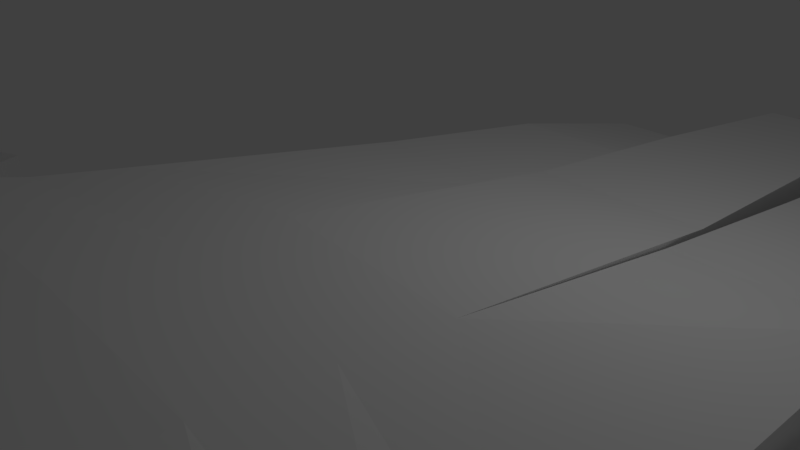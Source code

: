 # Source: Hand.blend  (saved by Blender 2.79.0; exported with 4.5.12 LTS)
import bpy
from mathutils import Matrix  # noqa: F401  (used for matrix-valued properties, if any)

bpy.ops.wm.read_factory_settings(use_empty=True)
scene = bpy.context.scene
scene.name = 'Scene'

# ---- collections
col_collection_1 = bpy.data.collections.new('Collection 1'); scene.collection.children.link(col_collection_1)

# ---- materials (node trees are filled in below, after node groups)
mat_material = bpy.data.materials.new('Material')
mat_material.alpha_threshold = 0.0
mat_material.use_transparent_shadow = False
mat_material.roughness = 0.5
mat_material.line_color = (0.0, 0.0, 0.0, 1.0)

# ---- material node trees

# ---- world
world_world = bpy.data.worlds.new('World'); scene.world = world_world
world_world.color = (0.05088, 0.05088, 0.05088)
world_world.use_sun_shadow = False
world_world.sun_shadow_jitter_overblur = 0.0
world_world.cycles.sampling_method = 'MANUAL'

# ---- cameras
cam_camera = bpy.data.cameras.new('Camera')
cam_camera.clip_end = 100.0
cam_camera.lens = 35.0
cam_camera.sensor_width = 32.0
cam_camera.sensor_height = 18.0
cam_camera.ortho_scale = 7.314
cam_camera.dof.focus_distance = 0.0
cam_camera.dof.aperture_fstop = 128.0

# ---- lights
light_lamp = bpy.data.lights.new('Lamp', 'POINT')
light_lamp.transmission_factor = 0.0
light_lamp.cutoff_distance = 30.0
light_lamp.energy = 100.0
light_lamp.shadow_buffer_clip_start = 1.001
light_lamp.shadow_soft_size = 0.1
light_lamp.shadow_maximum_resolution = 0.006
light_lamp.use_absolute_resolution = True

# ---- meshes
me_cube = bpy.data.meshes.new('Cube')
me_cube.from_pydata([(3.732, -1.931, -0.3258), (2.98, -5.967, -0.459), (0.2123, -5.877, -0.459), (-1.789, -1.997, -0.6012), (3.732, -1.931, 0.6929), (2.98, -5.967, 1.082), (0.2123, -5.877, 1.082), (-0.5376, -1.224, 0.7654), (0.5232, -0.949, -0.4088), (0.9945, -5.902, -0.459), (0.5232, -0.949, 0.7654), (0.9945, -5.902, 1.082), (1.697, -1.044, -0.4088), (1.782, -5.928, -0.459), (1.697, -1.044, 0.7849), (1.782, -5.928, 1.082), (2.743, -1.931, -0.3258), (2.432, -5.949, -0.459), (2.743, -1.931, 0.6929), (2.432, -5.949, 1.082), (0.5029, 2.872, -0.3413), (-0.09317, 2.872, -0.3413), (-0.09317, 2.872, 0.1088), (0.5029, 2.872, 0.1088), (1.428, 3.564, -0.2876), (0.7937, 3.564, -0.2876), (1.428, 3.564, 0.26), (0.7937, 3.564, 0.26), (2.483, 2.991, -0.3628), (1.749, 2.991, -0.3628), (2.483, 2.991, 0.222), (1.749, 2.991, 0.222), (3.655, 1.51, -0.4515), (3.655, 1.51, 0.1308), (3.073, 1.51, -0.4515), (3.073, 1.51, 0.1308), (-0.4932, -5.854, -0.459), (-2.574, -2.608, -0.6012), (-0.4932, -5.854, 1.082), (-2.574, -2.608, 0.4035), (3.613, -3.318, -0.5651), (-1.193, -3.246, -0.5134), (3.613, -3.318, 0.9775), (-1.193, -3.246, 0.9259), (0.5391, -3.318, 0.9775), (0.5391, -3.318, -0.5651), (1.758, -3.318, -0.5651), (1.758, -3.318, 0.9775), (2.765, -3.318, 0.9775), (2.765, -3.318, -0.5651), (-1.956, -4.265, -0.5134), (-1.956, -4.265, 0.9259), (-2.579, -1.086, -0.5796), (-2.579, -1.086, 0.1967), (-3.094, -1.32, -0.5796), (-3.094, -1.32, 0.1967), (0.5232, 0.628, 0.4393), (-0.4733, 0.628, 0.4393), (-0.4733, 0.628, -0.4303), (0.5232, 0.628, -0.4303), (0.5232, 1.875, 0.3007), (0.5232, 1.875, -0.4685), (-0.308, 1.875, 0.3007), (-0.308, 1.875, -0.4685), (2.705, 0.5436, 0.4813), (1.655, 0.5436, 0.4813), (1.655, 0.5436, -0.4088), (2.705, 0.5436, -0.4088), (2.667, 1.748, 0.3764), (1.736, 1.748, -0.3003), (1.736, 1.748, 0.3764), (2.667, 1.748, -0.3003), (0.5409, 0.9638, 0.4369), (0.5409, 0.9638, -0.3715), (1.629, 0.9638, -0.3715), (1.629, 0.9638, 0.4369), (0.6346, 2.312, 0.3428), (1.591, 2.312, -0.2596), (0.6346, 2.312, -0.2596), (1.591, 2.312, 0.3428), (3.796, -0.5389, 0.4291), (2.812, -0.5389, 0.4291), (2.812, -0.5389, -0.3903), (3.796, -0.5389, -0.3903), (3.828, 0.3228, 0.254), (2.941, 0.3228, -0.4088), (2.941, 0.3228, 0.254), (3.828, 0.3228, -0.4088), (-0.5376, -1.224, -0.4088), (-1.789, -1.997, 0.4035), (3.446, -4.439, -0.5301), (3.446, -4.439, 1.045), (0.7485, -4.405, 1.045), (1.818, -4.419, 1.045), (2.702, -4.43, 1.045), (-0.4897, -4.309, -0.5301), (-0.4897, -4.309, 1.045), (0.7485, -4.405, -0.5301), (1.818, -4.419, -0.5301), (2.702, -4.43, -0.5301), (-1.496, -4.62, -0.5301), (-1.496, -4.62, 1.045), (0.5539, -2.126, -0.4991), (1.669, -2.173, -0.4991), (2.78, -2.617, -0.4576), (3.734, -2.617, -0.4576), (3.734, -2.617, 0.8679), (0.5539, -2.126, 0.9041), (1.669, -2.173, 0.9139), (2.78, -2.617, 0.8679), (-0.8035, -2.177, -0.4991), (-0.8035, -2.177, 0.9041), (0.5386, -1.537, -0.4539), (1.683, -1.609, -0.4539), (2.762, -2.274, -0.3917), (-0.5968, -1.7, -0.4539), (-0.5968, -1.7, 0.8348), (3.733, -2.274, -0.3917), (3.733, -2.274, 0.7804), (0.5386, -1.537, 0.8348), (1.683, -1.609, 0.8494), (2.762, -2.274, 0.7804), (3.713, -2.959, -0.5235), (3.713, -2.959, 0.9128), (0.5386, -2.714, 0.9309), (1.724, -2.738, 0.9358), (2.799, -2.959, 0.9128), (0.5386, -2.714, -0.5443), (1.724, -2.738, -0.5443), (2.799, -2.959, -0.5235), (-1.068, -2.654, -0.5443), (-1.068, -2.654, 0.9309), (-1.415, -2.94, -0.5664), (-1.415, -2.94, 0.6729), (-2.351, -3.481, -0.5664), (-2.351, -3.481, 0.6729)], [], [(97, 9, 2, 95), (92, 96, 6, 11), (90, 91, 5, 1), (9, 11, 6, 2), (2, 6, 38, 36), (62, 60, 23, 22), (78, 76, 27, 25), (13, 15, 11, 9), (93, 92, 11, 15), (98, 13, 9, 97), (99, 17, 13, 98), (94, 93, 15, 19), (17, 19, 15, 13), (70, 68, 30, 31), (86, 84, 33, 35), (1, 5, 19, 17), (91, 94, 19, 5), (90, 1, 17, 99), (23, 20, 21, 22), (63, 62, 22, 21), (60, 61, 20, 23), (61, 63, 21, 20), (26, 24, 25, 27), (79, 77, 24, 26), (76, 79, 26, 27), (77, 78, 25, 24), (30, 28, 29, 31), (71, 69, 29, 28), (69, 70, 31, 29), (68, 71, 28, 30), (33, 32, 34, 35), (87, 85, 34, 32), (84, 87, 32, 33), (85, 86, 35, 34), (134, 135, 39, 37), (133, 89, 39, 135), (39, 89, 53, 55), (95, 2, 36, 100), (132, 41, 50, 134), (96, 43, 51, 101), (100, 101, 51, 50), (122, 40, 49, 129), (123, 126, 48, 42), (126, 125, 47, 48), (129, 49, 46, 128), (128, 46, 45, 127), (125, 124, 44, 47), (122, 123, 42, 40), (124, 131, 43, 44), (127, 45, 41, 130), (53, 52, 54, 55), (37, 39, 55, 54), (3, 37, 54, 52), (89, 3, 52, 53), (8, 88, 58, 59), (10, 8, 59, 56), (88, 7, 57, 58), (7, 10, 56, 57), (59, 58, 63, 61), (56, 59, 61, 60), (58, 57, 62, 63), (57, 56, 60, 62), (18, 16, 67, 64), (12, 14, 65, 66), (16, 12, 66, 67), (14, 18, 64, 65), (64, 67, 71, 68), (66, 65, 70, 69), (67, 66, 69, 71), (65, 64, 68, 70), (12, 8, 73, 74), (10, 14, 75, 72), (14, 12, 74, 75), (8, 10, 72, 73), (74, 73, 78, 77), (72, 75, 79, 76), (75, 74, 77, 79), (73, 72, 76, 78), (16, 18, 81, 82), (4, 0, 83, 80), (0, 16, 82, 83), (18, 4, 80, 81), (82, 81, 86, 85), (80, 83, 87, 84), (83, 82, 85, 87), (81, 80, 84, 86), (130, 41, 43, 131), (132, 133, 43, 41), (36, 38, 101, 100), (6, 96, 101, 38), (41, 95, 100, 50), (40, 90, 99, 49), (42, 48, 94, 91), (48, 47, 93, 94), (49, 99, 98, 46), (46, 98, 97, 45), (47, 44, 92, 93), (40, 42, 91, 90), (44, 43, 96, 92), (45, 97, 95, 41), (115, 110, 111, 116), (112, 102, 110, 115), (119, 116, 111, 107), (117, 118, 106, 105), (120, 119, 107, 108), (113, 103, 102, 112), (114, 104, 103, 113), (121, 120, 108, 109), (118, 121, 109, 106), (117, 105, 104, 114), (0, 117, 114, 16), (4, 18, 121, 118), (18, 14, 120, 121), (16, 114, 113, 12), (12, 113, 112, 8), (14, 10, 119, 120), (0, 4, 118, 117), (10, 7, 116, 119), (8, 112, 115, 88), (88, 115, 116, 7), (110, 130, 131, 111), (102, 127, 130, 110), (107, 111, 131, 124), (105, 106, 123, 122), (108, 107, 124, 125), (103, 128, 127, 102), (104, 129, 128, 103), (109, 108, 125, 126), (106, 109, 126, 123), (105, 122, 129, 104), (3, 89, 133, 132), (3, 132, 134, 37), (43, 133, 135, 51), (50, 51, 135, 134)])
me_cube.materials.append(mat_material)
me_cube.use_remesh_preserve_volume = False
me_cube.use_remesh_preserve_attributes = False
me_cube.use_mirror_vertex_groups = False
me_cube.update()

# ---- objects
ob_cube = bpy.data.objects.new('Cube', me_cube)
ob_lamp = bpy.data.objects.new('Lamp', light_lamp)
ob_camera = bpy.data.objects.new('Camera', cam_camera)

# ---- transforms, parenting, visibility, modifiers, constraints
ob_cube.location = (0.0, 0.0, 0.0)
ob_cube.scale = (2.095, 2.099, 2.08)
ob_cube.lock_rotations_4d = False
ob_cube.empty_display_type = 'ARROWS'
ob_cube.lineart.crease_threshold = 0.0
ob_lamp.location = (4.076, 1.005, 5.904)
ob_lamp.rotation_euler = (0.6503, 0.05522, 1.866)
ob_lamp.lock_rotations_4d = False
ob_lamp.empty_display_type = 'ARROWS'
ob_lamp.color = (0.0, 0.0, 0.0, 0.0)
ob_lamp.hide_viewport = True
ob_lamp.lineart.crease_threshold = 0.0
ob_camera.location = (7.481, -6.508, 5.344)
ob_camera.rotation_euler = (1.109, 0.0, 0.8149)
ob_camera.lock_rotations_4d = False
ob_camera.empty_display_type = 'ARROWS'
ob_camera.color = (0.0, 0.0, 0.0, 0.0)
ob_camera.hide_viewport = True
ob_camera.display_type = 'WIRE'
ob_camera.lineart.crease_threshold = 0.0

# ---- collection membership
col_collection_1.objects.link(ob_cube)
col_collection_1.objects.link(ob_lamp)
col_collection_1.objects.link(ob_camera)

# ---- scene / render settings (as saved in the file)
scene.camera = ob_camera
scene.frame_start = 1; scene.frame_end = 250; scene.frame_set(1)
scene.render.engine = 'BLENDER_EEVEE_NEXT'
scene.render.resolution_percentage = 50
scene.render.dither_intensity = 0.0
scene.cycles.use_denoising = False
scene.cycles.samples = 128
scene.cycles.sampling_pattern = 'TABULATED_SOBOL'
scene.cycles.use_adaptive_sampling = False
scene.cycles.use_light_tree = False
scene.cycles.blur_glossy = 0.0
scene.cycles.sample_clamp_indirect = 0.0
scene.view_settings.view_transform = 'Standard'
scene.unit_settings.scale_length = 0.01
bpy.context.view_layer.update()
